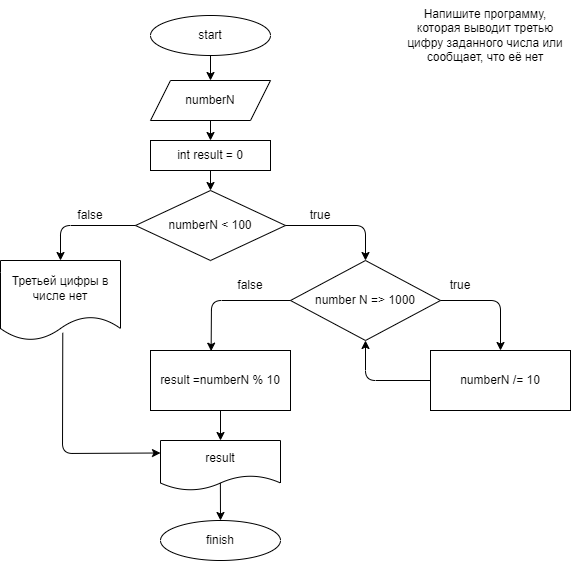

The diagram above was exported from draw.io. Its source (the exported page's mxGraphModel, read from the mxfile embedded in the PNG):
<mxGraphModel dx="798" dy="288" grid="1" gridSize="10" guides="1" tooltips="1" connect="1" arrows="1" fold="1" page="1" pageScale="1" pageWidth="827" pageHeight="1169" background="#ffffff" math="0" shadow="0">
  <root>
    <mxCell id="0" />
    <mxCell id="1" parent="0" />
    <mxCell id="2" value="Напишите программу, которая выводит третью цифру заданного числа или сообщает, что её нет" style="text;html=1;strokeColor=none;fillColor=none;align=center;verticalAlign=middle;whiteSpace=wrap;rounded=0;" parent="1" vertex="1">
      <mxGeometry x="480" y="10" width="170" height="70" as="geometry" />
    </mxCell>
    <mxCell id="3" value="start" style="ellipse;whiteSpace=wrap;html=1;" parent="1" vertex="1">
      <mxGeometry x="230" y="25" width="120" height="40" as="geometry" />
    </mxCell>
    <mxCell id="4" value="numberN" style="shape=parallelogram;perimeter=parallelogramPerimeter;whiteSpace=wrap;html=1;fixedSize=1;" parent="1" vertex="1">
      <mxGeometry x="230" y="90" width="120" height="40" as="geometry" />
    </mxCell>
    <mxCell id="5" value="int result = 0" style="rounded=0;whiteSpace=wrap;html=1;" parent="1" vertex="1">
      <mxGeometry x="230" y="150" width="120" height="30" as="geometry" />
    </mxCell>
    <mxCell id="6" value="numberN &amp;lt; 100" style="rhombus;whiteSpace=wrap;html=1;" parent="1" vertex="1">
      <mxGeometry x="215" y="200" width="150" height="70" as="geometry" />
    </mxCell>
    <mxCell id="7" value="Третьей цифры в числе нет" style="shape=document;whiteSpace=wrap;html=1;boundedLbl=1;" parent="1" vertex="1">
      <mxGeometry x="80" y="270" width="120" height="80" as="geometry" />
    </mxCell>
    <mxCell id="9" value="number N =&amp;gt; 1000" style="rhombus;whiteSpace=wrap;html=1;" parent="1" vertex="1">
      <mxGeometry x="370" y="270" width="150" height="80" as="geometry" />
    </mxCell>
    <mxCell id="10" value="result =numberN % 10" style="rounded=0;whiteSpace=wrap;html=1;" parent="1" vertex="1">
      <mxGeometry x="230" y="360" width="140" height="60" as="geometry" />
    </mxCell>
    <mxCell id="11" value="numberN /= 10" style="rounded=0;whiteSpace=wrap;html=1;" parent="1" vertex="1">
      <mxGeometry x="510" y="360" width="140" height="60" as="geometry" />
    </mxCell>
    <mxCell id="12" value="result" style="shape=document;whiteSpace=wrap;html=1;boundedLbl=1;" parent="1" vertex="1">
      <mxGeometry x="240" y="450" width="120" height="50" as="geometry" />
    </mxCell>
    <mxCell id="13" value="finish" style="ellipse;whiteSpace=wrap;html=1;" parent="1" vertex="1">
      <mxGeometry x="240" y="530" width="120" height="40" as="geometry" />
    </mxCell>
    <mxCell id="14" value="" style="endArrow=classic;html=1;entryX=0.5;entryY=0;entryDx=0;entryDy=0;exitX=0.5;exitY=1;exitDx=0;exitDy=0;" parent="1" source="3" target="4" edge="1">
      <mxGeometry width="50" height="50" relative="1" as="geometry">
        <mxPoint x="380" y="270" as="sourcePoint" />
        <mxPoint x="430" y="220" as="targetPoint" />
      </mxGeometry>
    </mxCell>
    <mxCell id="15" value="" style="endArrow=classic;html=1;entryX=0.5;entryY=0;entryDx=0;entryDy=0;exitX=0.5;exitY=1;exitDx=0;exitDy=0;" parent="1" source="4" target="5" edge="1">
      <mxGeometry width="50" height="50" relative="1" as="geometry">
        <mxPoint x="380" y="270" as="sourcePoint" />
        <mxPoint x="430" y="220" as="targetPoint" />
      </mxGeometry>
    </mxCell>
    <mxCell id="16" value="" style="endArrow=classic;html=1;entryX=0.5;entryY=0;entryDx=0;entryDy=0;exitX=0.5;exitY=1;exitDx=0;exitDy=0;" parent="1" source="5" target="6" edge="1">
      <mxGeometry width="50" height="50" relative="1" as="geometry">
        <mxPoint x="380" y="270" as="sourcePoint" />
        <mxPoint x="430" y="220" as="targetPoint" />
      </mxGeometry>
    </mxCell>
    <mxCell id="17" value="" style="endArrow=classic;html=1;entryX=0.5;entryY=0;entryDx=0;entryDy=0;exitX=0;exitY=0.5;exitDx=0;exitDy=0;" parent="1" source="6" target="7" edge="1">
      <mxGeometry width="50" height="50" relative="1" as="geometry">
        <mxPoint x="380" y="270" as="sourcePoint" />
        <mxPoint x="430" y="220" as="targetPoint" />
        <Array as="points">
          <mxPoint x="140" y="235" />
        </Array>
      </mxGeometry>
    </mxCell>
    <mxCell id="18" value="" style="endArrow=classic;html=1;entryX=0.5;entryY=0;entryDx=0;entryDy=0;exitX=1;exitY=0.5;exitDx=0;exitDy=0;" parent="1" source="6" target="9" edge="1">
      <mxGeometry width="50" height="50" relative="1" as="geometry">
        <mxPoint x="380" y="270" as="sourcePoint" />
        <mxPoint x="430" y="220" as="targetPoint" />
        <Array as="points">
          <mxPoint x="445" y="235" />
        </Array>
      </mxGeometry>
    </mxCell>
    <mxCell id="19" value="" style="endArrow=classic;html=1;entryX=0.5;entryY=0;entryDx=0;entryDy=0;exitX=1;exitY=0.5;exitDx=0;exitDy=0;" parent="1" source="9" target="11" edge="1">
      <mxGeometry width="50" height="50" relative="1" as="geometry">
        <mxPoint x="380" y="270" as="sourcePoint" />
        <mxPoint x="430" y="220" as="targetPoint" />
        <Array as="points">
          <mxPoint x="580" y="310" />
        </Array>
      </mxGeometry>
    </mxCell>
    <mxCell id="20" value="" style="endArrow=classic;html=1;entryX=0.433;entryY=0.011;entryDx=0;entryDy=0;entryPerimeter=0;exitX=0;exitY=0.5;exitDx=0;exitDy=0;" parent="1" source="9" target="10" edge="1">
      <mxGeometry width="50" height="50" relative="1" as="geometry">
        <mxPoint x="380" y="270" as="sourcePoint" />
        <mxPoint x="430" y="220" as="targetPoint" />
        <Array as="points">
          <mxPoint x="291" y="310" />
        </Array>
      </mxGeometry>
    </mxCell>
    <mxCell id="21" value="" style="endArrow=classic;html=1;entryX=0.5;entryY=0;entryDx=0;entryDy=0;exitX=0.5;exitY=1;exitDx=0;exitDy=0;" parent="1" source="10" target="12" edge="1">
      <mxGeometry width="50" height="50" relative="1" as="geometry">
        <mxPoint x="380" y="270" as="sourcePoint" />
        <mxPoint x="430" y="220" as="targetPoint" />
      </mxGeometry>
    </mxCell>
    <mxCell id="22" value="" style="endArrow=classic;html=1;entryX=0.5;entryY=1;entryDx=0;entryDy=0;exitX=0;exitY=0.5;exitDx=0;exitDy=0;" parent="1" source="11" target="9" edge="1">
      <mxGeometry width="50" height="50" relative="1" as="geometry">
        <mxPoint x="380" y="270" as="sourcePoint" />
        <mxPoint x="430" y="220" as="targetPoint" />
        <Array as="points">
          <mxPoint x="445" y="390" />
        </Array>
      </mxGeometry>
    </mxCell>
    <mxCell id="23" value="" style="endArrow=classic;html=1;entryX=0;entryY=0.25;entryDx=0;entryDy=0;exitX=0.519;exitY=0.904;exitDx=0;exitDy=0;exitPerimeter=0;" parent="1" source="7" target="12" edge="1">
      <mxGeometry width="50" height="50" relative="1" as="geometry">
        <mxPoint x="380" y="270" as="sourcePoint" />
        <mxPoint x="430" y="220" as="targetPoint" />
        <Array as="points">
          <mxPoint x="142" y="463" />
        </Array>
      </mxGeometry>
    </mxCell>
    <mxCell id="24" value="" style="endArrow=classic;html=1;entryX=0.5;entryY=0;entryDx=0;entryDy=0;exitX=0.499;exitY=0.847;exitDx=0;exitDy=0;exitPerimeter=0;" parent="1" source="12" target="13" edge="1">
      <mxGeometry width="50" height="50" relative="1" as="geometry">
        <mxPoint x="380" y="430" as="sourcePoint" />
        <mxPoint x="430" y="380" as="targetPoint" />
      </mxGeometry>
    </mxCell>
    <mxCell id="25" value="true" style="text;html=1;strokeColor=none;fillColor=none;align=center;verticalAlign=middle;whiteSpace=wrap;rounded=0;" parent="1" vertex="1">
      <mxGeometry x="370" y="210" width="60" height="30" as="geometry" />
    </mxCell>
    <mxCell id="27" value="true" style="text;html=1;strokeColor=none;fillColor=none;align=center;verticalAlign=middle;whiteSpace=wrap;rounded=0;" parent="1" vertex="1">
      <mxGeometry x="510" y="280" width="60" height="30" as="geometry" />
    </mxCell>
    <mxCell id="28" value="false" style="text;html=1;strokeColor=none;fillColor=none;align=center;verticalAlign=middle;whiteSpace=wrap;rounded=0;" parent="1" vertex="1">
      <mxGeometry x="140" y="210" width="60" height="30" as="geometry" />
    </mxCell>
    <mxCell id="29" value="false" style="text;html=1;strokeColor=none;fillColor=none;align=center;verticalAlign=middle;whiteSpace=wrap;rounded=0;" parent="1" vertex="1">
      <mxGeometry x="300" y="280" width="60" height="30" as="geometry" />
    </mxCell>
  </root>
</mxGraphModel>